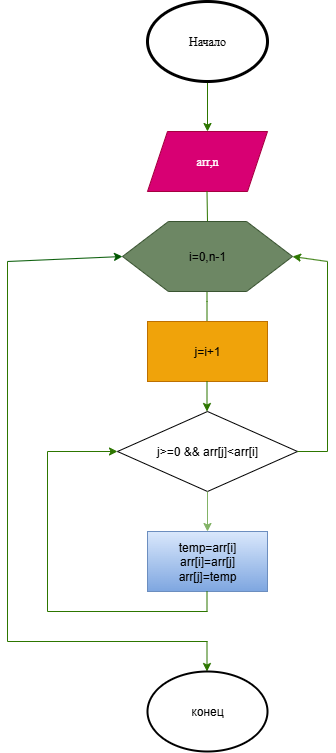

The diagram above was exported from draw.io. Its source (the exported page's mxGraphModel, read from the mxfile embedded in the PNG):
<mxGraphModel dx="1426" dy="796" grid="1" gridSize="10" guides="1" tooltips="1" connect="1" arrows="1" fold="1" page="1" pageScale="1" pageWidth="827" pageHeight="1169" math="0" shadow="0">
  <root>
    <mxCell id="0" />
    <mxCell id="1" parent="0" />
    <mxCell id="B5cmTz3iao9BgpYmyM1P-1" value="" style="edgeStyle=orthogonalEdgeStyle;rounded=0;orthogonalLoop=1;jettySize=auto;html=1;fillColor=#60a917;strokeColor=#2D7600;" edge="1" parent="1" source="B5cmTz3iao9BgpYmyM1P-2">
      <mxGeometry relative="1" as="geometry">
        <mxPoint x="380" y="140" as="targetPoint" />
      </mxGeometry>
    </mxCell>
    <mxCell id="B5cmTz3iao9BgpYmyM1P-2" value="Начало" style="ellipse;whiteSpace=wrap;html=1;fontFamily=Times New Roman;strokeWidth=3;" vertex="1" parent="1">
      <mxGeometry x="320" y="10" width="120" height="80" as="geometry" />
    </mxCell>
    <mxCell id="B5cmTz3iao9BgpYmyM1P-3" value="arr,n" style="shape=parallelogram;perimeter=parallelogramPerimeter;whiteSpace=wrap;html=1;fixedSize=1;fontFamily=Times New Roman;fillColor=#d80073;fontColor=#ffffff;strokeColor=#A50040;" vertex="1" parent="1">
      <mxGeometry x="320" y="140" width="120" height="60" as="geometry" />
    </mxCell>
    <mxCell id="B5cmTz3iao9BgpYmyM1P-4" value="" style="endArrow=none;html=1;rounded=0;fillColor=#60a917;strokeColor=#2D7600;" edge="1" parent="1">
      <mxGeometry width="50" height="50" relative="1" as="geometry">
        <mxPoint x="380" y="230" as="sourcePoint" />
        <mxPoint x="379.5" y="200" as="targetPoint" />
        <Array as="points" />
      </mxGeometry>
    </mxCell>
    <mxCell id="B5cmTz3iao9BgpYmyM1P-5" value="" style="endArrow=none;html=1;rounded=0;fillColor=#60a917;strokeColor=#2D7600;" edge="1" parent="1">
      <mxGeometry width="50" height="50" relative="1" as="geometry">
        <mxPoint x="379.5" y="330" as="sourcePoint" />
        <mxPoint x="379.5" y="300" as="targetPoint" />
        <Array as="points">
          <mxPoint x="379.5" y="310" />
        </Array>
      </mxGeometry>
    </mxCell>
    <mxCell id="B5cmTz3iao9BgpYmyM1P-6" value="j=i+1" style="rounded=0;whiteSpace=wrap;html=1;fillColor=#f0a30a;fontColor=#000000;strokeColor=#BD7000;" vertex="1" parent="1">
      <mxGeometry x="320" y="330" width="120" height="60" as="geometry" />
    </mxCell>
    <mxCell id="B5cmTz3iao9BgpYmyM1P-7" value="j&amp;gt;=0 &amp;amp;&amp;amp; arr[j]&amp;lt;arr[i]" style="rhombus;whiteSpace=wrap;html=1;strokeColor=light-dark(#000000,#911F67);" vertex="1" parent="1">
      <mxGeometry x="290" y="420" width="180" height="80" as="geometry" />
    </mxCell>
    <mxCell id="B5cmTz3iao9BgpYmyM1P-8" value="" style="endArrow=classic;html=1;rounded=0;exitX=0.5;exitY=1;exitDx=0;exitDy=0;fillColor=#d5e8d4;strokeColor=#82b366;" edge="1" parent="1" source="B5cmTz3iao9BgpYmyM1P-7">
      <mxGeometry width="50" height="50" relative="1" as="geometry">
        <mxPoint x="360" y="605" as="sourcePoint" />
        <mxPoint x="380" y="540" as="targetPoint" />
      </mxGeometry>
    </mxCell>
    <mxCell id="B5cmTz3iao9BgpYmyM1P-9" value="temp=arr[i]&lt;div&gt;arr[i]=arr[j]&lt;/div&gt;&lt;div&gt;arr[j]=temp&lt;/div&gt;" style="rounded=0;whiteSpace=wrap;html=1;fillColor=#dae8fc;gradientColor=#7ea6e0;strokeColor=#6c8ebf;" vertex="1" parent="1">
      <mxGeometry x="320" y="540" width="120" height="60" as="geometry" />
    </mxCell>
    <mxCell id="B5cmTz3iao9BgpYmyM1P-10" value="" style="endArrow=none;html=1;rounded=0;fillColor=#60a917;strokeColor=#2D7600;" edge="1" parent="1">
      <mxGeometry width="50" height="50" relative="1" as="geometry">
        <mxPoint x="379.5" y="620" as="sourcePoint" />
        <mxPoint x="379.5" y="600" as="targetPoint" />
      </mxGeometry>
    </mxCell>
    <mxCell id="B5cmTz3iao9BgpYmyM1P-11" value="" style="endArrow=none;html=1;rounded=0;fillColor=#60a917;strokeColor=#2D7600;" edge="1" parent="1">
      <mxGeometry width="50" height="50" relative="1" as="geometry">
        <mxPoint x="220" y="620" as="sourcePoint" />
        <mxPoint x="380" y="620" as="targetPoint" />
      </mxGeometry>
    </mxCell>
    <mxCell id="B5cmTz3iao9BgpYmyM1P-12" value="" style="endArrow=none;html=1;rounded=0;fillColor=#60a917;strokeColor=#2D7600;" edge="1" parent="1">
      <mxGeometry width="50" height="50" relative="1" as="geometry">
        <mxPoint x="220" y="620" as="sourcePoint" />
        <mxPoint x="220" y="460" as="targetPoint" />
      </mxGeometry>
    </mxCell>
    <mxCell id="B5cmTz3iao9BgpYmyM1P-13" value="" style="endArrow=classic;html=1;rounded=0;entryX=0;entryY=0.5;entryDx=0;entryDy=0;fillColor=#60a917;strokeColor=#2D7600;" edge="1" parent="1" target="B5cmTz3iao9BgpYmyM1P-7">
      <mxGeometry width="50" height="50" relative="1" as="geometry">
        <mxPoint x="220" y="460" as="sourcePoint" />
        <mxPoint x="270" y="460" as="targetPoint" />
      </mxGeometry>
    </mxCell>
    <mxCell id="B5cmTz3iao9BgpYmyM1P-14" value="" style="verticalLabelPosition=bottom;verticalAlign=top;shape=hexagon;perimeter=hexagonPerimeter2;arcSize=6;size=0.27;html=1;convertToSvg=0;fillColor=#6d8764;strokeColor=#3A5431;fontColor=#ffffff;" vertex="1" parent="1">
      <mxGeometry x="295" y="230" width="170" height="70" as="geometry" />
    </mxCell>
    <mxCell id="B5cmTz3iao9BgpYmyM1P-15" value="i=0,n-1" style="text;html=1;align=center;verticalAlign=middle;whiteSpace=wrap;rounded=0;" vertex="1" parent="1">
      <mxGeometry x="350" y="250" width="60" height="30" as="geometry" />
    </mxCell>
    <mxCell id="B5cmTz3iao9BgpYmyM1P-16" value="" style="endArrow=none;html=1;rounded=0;fillColor=#60a917;strokeColor=#2D7600;" edge="1" parent="1">
      <mxGeometry width="50" height="50" relative="1" as="geometry">
        <mxPoint x="180" y="650" as="sourcePoint" />
        <mxPoint x="180" y="270" as="targetPoint" />
      </mxGeometry>
    </mxCell>
    <mxCell id="B5cmTz3iao9BgpYmyM1P-17" value="" style="endArrow=none;html=1;rounded=0;fillColor=#60a917;strokeColor=#2D7600;" edge="1" parent="1">
      <mxGeometry width="50" height="50" relative="1" as="geometry">
        <mxPoint x="180" y="650" as="sourcePoint" />
        <mxPoint x="380" y="650" as="targetPoint" />
      </mxGeometry>
    </mxCell>
    <mxCell id="B5cmTz3iao9BgpYmyM1P-18" value="" style="endArrow=classic;html=1;rounded=0;fillColor=#60a917;strokeColor=#2D7600;" edge="1" parent="1">
      <mxGeometry width="50" height="50" relative="1" as="geometry">
        <mxPoint x="379.5" y="390" as="sourcePoint" />
        <mxPoint x="379.5" y="420" as="targetPoint" />
      </mxGeometry>
    </mxCell>
    <mxCell id="B5cmTz3iao9BgpYmyM1P-19" value="" style="endArrow=classic;html=1;rounded=0;fillColor=#60a917;strokeColor=#2D7600;" edge="1" parent="1">
      <mxGeometry width="50" height="50" relative="1" as="geometry">
        <mxPoint x="379.5" y="650" as="sourcePoint" />
        <mxPoint x="379.5" y="680" as="targetPoint" />
      </mxGeometry>
    </mxCell>
    <mxCell id="B5cmTz3iao9BgpYmyM1P-20" value="конец" style="ellipse;whiteSpace=wrap;html=1;strokeWidth=2;strokeColor=light-dark(#000000,#A9193A);" vertex="1" parent="1">
      <mxGeometry x="320" y="680" width="120" height="80" as="geometry" />
    </mxCell>
    <mxCell id="B5cmTz3iao9BgpYmyM1P-21" value="" style="endArrow=none;html=1;rounded=0;fillColor=#60a917;strokeColor=#2D7600;" edge="1" parent="1" source="B5cmTz3iao9BgpYmyM1P-7">
      <mxGeometry width="50" height="50" relative="1" as="geometry">
        <mxPoint x="465" y="460" as="sourcePoint" />
        <mxPoint x="500" y="460" as="targetPoint" />
        <Array as="points">
          <mxPoint x="500" y="460" />
        </Array>
      </mxGeometry>
    </mxCell>
    <mxCell id="B5cmTz3iao9BgpYmyM1P-22" value="" style="endArrow=none;html=1;rounded=0;fillColor=#60a917;strokeColor=#2D7600;" edge="1" parent="1">
      <mxGeometry width="50" height="50" relative="1" as="geometry">
        <mxPoint x="500" y="460" as="sourcePoint" />
        <mxPoint x="500" y="270" as="targetPoint" />
      </mxGeometry>
    </mxCell>
    <mxCell id="B5cmTz3iao9BgpYmyM1P-23" value="" style="endArrow=classic;html=1;rounded=0;entryX=1;entryY=0.5;entryDx=0;entryDy=0;fillColor=#60a917;strokeColor=#2D7600;" edge="1" parent="1" target="B5cmTz3iao9BgpYmyM1P-14">
      <mxGeometry width="50" height="50" relative="1" as="geometry">
        <mxPoint x="500" y="270" as="sourcePoint" />
        <mxPoint x="550" y="220" as="targetPoint" />
      </mxGeometry>
    </mxCell>
    <mxCell id="B5cmTz3iao9BgpYmyM1P-24" value="" style="endArrow=classic;html=1;rounded=0;entryX=0;entryY=0.5;entryDx=0;entryDy=0;fillColor=#008a00;strokeColor=#005700;" edge="1" parent="1" target="B5cmTz3iao9BgpYmyM1P-14">
      <mxGeometry width="50" height="50" relative="1" as="geometry">
        <mxPoint x="180" y="270" as="sourcePoint" />
        <mxPoint x="230" y="220" as="targetPoint" />
      </mxGeometry>
    </mxCell>
  </root>
</mxGraphModel>